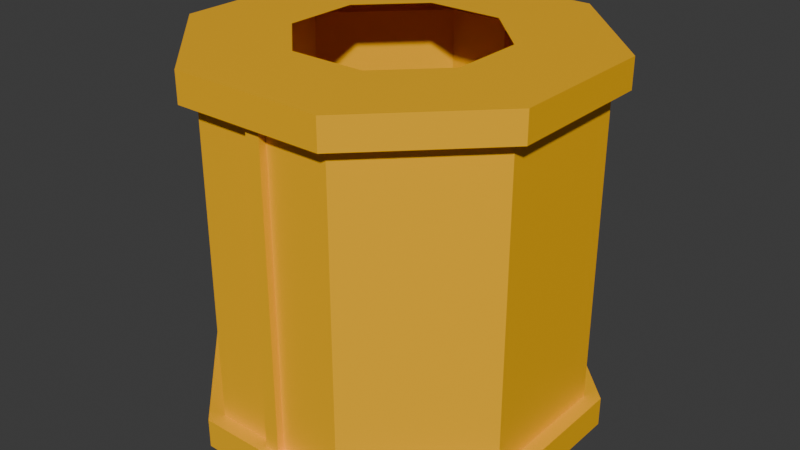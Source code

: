 # Source: catalytic_converter_paintable_1x1.blend  (saved by Blender 4.2.68; exported with 4.5.12 LTS)
import bpy
from mathutils import Matrix  # noqa: F401  (used for matrix-valued properties, if any)

bpy.ops.wm.read_factory_settings(use_empty=True)
scene = bpy.context.scene
scene.name = 'Scene'

# ---- collections
col_collection = bpy.data.collections.new('Collection'); scene.collection.children.link(col_collection)

# ---- materials (node trees are filled in below, after node groups)
mat_paintable_0 = bpy.data.materials.new('paintable-0')
mat_paintable_0.alpha_threshold = 0.0
mat_paintable_0.roughness = 0.5
mat_paintable_0.line_color = (0.0, 0.0, 0.0, 1.0)
mat_paintable_1 = bpy.data.materials.new('paintable-1')
mat_lightgray = bpy.data.materials.new('lightgray')
mat_material = bpy.data.materials.new('Material')
mat_material.alpha_threshold = 0.0
mat_material.roughness = 0.5
mat_material.line_color = (0.0, 0.0, 0.0, 1.0)

# ---- material node trees
mat_paintable_0.use_nodes = True; mat_paintable_0.node_tree.nodes.clear()
_N = mat_paintable_0.node_tree.nodes; _L = mat_paintable_0.node_tree.links
n0 = _N.new('ShaderNodeOutputMaterial'); n0.name = 'Material Output'; n0.location = (300, 300)
n1 = _N.new('ShaderNodeBsdfPrincipled'); n1.name = 'Principled BSDF'; n1.location = (10, 300)
n1.inputs[0].default_value = (1.0, 0.4969, 0.0, 1.0)
n1.inputs[3].default_value = 1.45
_L.new(n1.outputs[0], n0.inputs[0])
n0.is_active_output = True
mat_paintable_1.use_nodes = True; mat_paintable_1.node_tree.nodes.clear()
_N = mat_paintable_1.node_tree.nodes; _L = mat_paintable_1.node_tree.links
n0 = _N.new('ShaderNodeBsdfPrincipled'); n0.name = 'プリンシプルBSDF'; n0.location = (10, 300)
n0.inputs[0].default_value = (0.6105, 0.491, 0.0, 1.0)
n1 = _N.new('ShaderNodeOutputMaterial'); n1.name = 'マテリアル出力'; n1.location = (300, 300)
_L.new(n0.outputs[0], n1.inputs[0])
n1.is_active_output = True
mat_lightgray.use_nodes = True; mat_lightgray.node_tree.nodes.clear()
_N = mat_lightgray.node_tree.nodes; _L = mat_lightgray.node_tree.links
n0 = _N.new('ShaderNodeBsdfPrincipled'); n0.name = 'プリンシプルBSDF'; n0.location = (10, 300)
n0.inputs[0].default_value = (0.7835, 0.7835, 0.7835, 1.0)
n1 = _N.new('ShaderNodeOutputMaterial'); n1.name = 'マテリアル出力'; n1.location = (300, 300)
_L.new(n0.outputs[0], n1.inputs[0])
n1.is_active_output = True
mat_material.use_nodes = True; mat_material.node_tree.nodes.clear()
_N = mat_material.node_tree.nodes; _L = mat_material.node_tree.links
n0 = _N.new('ShaderNodeOutputMaterial'); n0.name = 'Material Output'; n0.location = (300, 300)
n1 = _N.new('ShaderNodeBsdfPrincipled'); n1.name = 'Principled BSDF'; n1.location = (10, 300)
n1.inputs[0].default_value = (1.0, 0.4969, 0.0, 1.0)
n1.inputs[3].default_value = 1.45
_L.new(n1.outputs[0], n0.inputs[0])
n0.is_active_output = True

# ---- world
world_world = bpy.data.worlds.new('World'); scene.world = world_world
world_world.use_nodes = True; world_world.node_tree.nodes.clear()
_N = world_world.node_tree.nodes; _L = world_world.node_tree.links
n0 = _N.new('ShaderNodeOutputWorld'); n0.name = 'World Output'; n0.location = (300, 300)
n1 = _N.new('ShaderNodeBackground'); n1.name = 'Background'; n1.location = (10, 300)
n1.inputs[0].default_value = (0.05088, 0.05088, 0.05088, 1.0)
_L.new(n1.outputs[0], n0.inputs[0])
n0.is_active_output = True
world_world.color = (0.05088, 0.05088, 0.05088)
world_world.sun_shadow_jitter_overblur = 0.0

# ---- meshes
me_cube = bpy.data.meshes.new('Cube')
me_cube.from_pydata([(-0.02589, 0.0625, 0.125), (-0.0625, 0.02589, 0.125), (-0.0625, -0.02589, 0.125), (0.02589, 0.0625, 0.125), (0.0625, 0.02589, 0.125), (0.0625, -0.02589, 0.125), (-0.125, 0.05178, 0.125), (-0.05178, 0.125, 0.125), (0.05178, 0.125, 0.125), (0.125, 0.05178, 0.125), (0.125, -0.05178, 0.125), (-0.125, -0.05178, 0.125), (0.125, -0.05178, -0.105), (0.125, 0.05178, -0.105), (0.05178, 0.125, -0.105), (-0.05178, 0.125, -0.105), (-0.125, 0.05178, -0.105), (-0.125, -0.05178, -0.105), (-0.125, -0.05178, -0.125), (0.125, -0.05178, -0.125), (0.125, 0.05178, -0.125), (0.05178, 0.125, -0.125), (-0.05178, 0.125, -0.125), (-0.125, 0.05178, -0.125), (-0.125, -0.05178, 0.105), (0.0625, -0.02589, -0.125), (0.0625, 0.02589, -0.125), (-0.125, 0.05178, 0.105), (0.02589, 0.0625, -0.125), (-0.05178, 0.125, 0.105), (-0.0625, -0.02589, -0.125), (0.05178, 0.125, 0.105), (-0.0625, 0.02589, -0.125), (0.125, 0.05178, 0.105), (-0.02589, 0.0625, -0.125), (0.125, -0.05178, 0.105), (-0.115, 0.04763, -0.105), (-0.115, 0.04763, 0.105), (-0.04763, 0.115, -0.105), (-0.04763, 0.115, 0.105), (0.04763, 0.115, -0.105), (0.04763, 0.115, 0.105), (0.115, 0.04763, -0.105), (0.115, 0.04763, 0.105), (0.115, -0.04763, -0.105), (0.115, -0.04763, 0.105), (-0.115, -0.04763, -0.105), (-0.115, -0.04763, 0.105), (-0.115, 0.04763, 0.0), (-0.04763, 0.115, 0.0), (0.04763, 0.115, 0.0), (0.115, 0.04763, 0.0), (0.115, -0.04763, 0.0), (-0.115, -0.04763, 0.0), (0.005, 0.0625, 0.125), (-0.005, 0.0625, 0.125), (0.005, 0.125, 0.125), (-0.005, 0.125, 0.125), (0.005, 0.125, -0.105), (-0.005, 0.125, -0.105), (0.005, 0.125, -0.125), (-0.005, 0.125, -0.125), (0.005, 0.125, 0.105), (-0.005, 0.125, 0.105), (0.005, 0.0625, -0.125), (-0.005, 0.0625, -0.125), (-0.005, 0.115, -0.105), (0.005, 0.115, -0.105), (0.005, 0.115, 0.105), (-0.005, 0.115, 0.105), (-0.005, 0.115, 0.0), (0.005, 0.115, 0.0), (0.12, -0.04971, 0.105), (-0.12, -0.04971, 0.105), (-0.12, 0.04971, 0.105), (0.12, 0.04971, 0.105), (0.04971, 0.12, 0.105), (-0.04971, 0.12, 0.105), (-0.05178, -0.125, 0.125), (0.05178, -0.125, 0.125), (-0.04971, 0.12, -0.105), (0.04971, 0.12, -0.105), (0.12, 0.04971, -0.105), (-0.12, 0.04971, -0.105), (-0.12, -0.04971, -0.105), (0.12, -0.04971, -0.105), (-0.02589, -0.0625, 0.125), (0.02589, -0.0625, 0.125), (-0.005, 0.12, -0.105), (0.005, 0.12, -0.105), (0.005, 0.12, 0.105), (-0.005, 0.12, 0.105), (-0.005, 0.12, 1.774e-10), (0.005, 0.12, 1.774e-10), (-0.05178, -0.125, -0.105), (0.05178, -0.125, -0.105), (-0.05178, -0.125, -0.125), (0.05178, -0.125, -0.125), (-0.02589, -0.0625, -0.125), (0.05178, -0.125, 0.105), (-0.05178, -0.125, 0.105), (0.02589, -0.0625, -0.125), (0.04763, -0.115, -0.105), (0.04763, -0.115, 0.105), (-0.04763, -0.115, -0.105), (-0.04763, -0.115, 0.105), (0.04763, -0.115, 0.0), (-0.04763, -0.115, 0.0), (-0.005, -0.0625, 0.125), (0.005, -0.0625, 0.125), (-0.005, -0.125, 0.125), (0.005, -0.125, 0.125), (-0.005, -0.125, -0.105), (0.005, -0.125, -0.105), (-0.005, -0.125, -0.125), (0.005, -0.125, -0.125), (-0.005, -0.125, 0.105), (0.005, -0.125, 0.105), (-0.005, -0.0625, -0.125), (0.005, -0.0625, -0.125), (0.005, -0.115, -0.105), (-0.005, -0.115, -0.105), (-0.005, -0.115, 0.105), (0.005, -0.115, 0.105), (0.005, -0.115, 0.0), (-0.005, -0.115, 0.0), (-0.04971, -0.12, 0.105), (0.04971, -0.12, 0.105), (0.04971, -0.12, -0.105), (-0.04971, -0.12, -0.105), (0.005, -0.12, -0.105), (-0.005, -0.12, -0.105), (-0.005, -0.12, 0.105), (0.005, -0.12, 0.105), (0.005, -0.12, 1.774e-10), (-0.005, -0.12, 1.774e-10)], [], [(86, 2, 11, 78), (2, 1, 6, 11), (1, 0, 7, 6), (54, 3, 8, 56), (3, 4, 9, 8), (4, 5, 10, 9), (5, 87, 79, 10), (121, 120, 130, 131), (85, 44, 102, 128), (23, 18, 17, 16), (22, 23, 16, 15), (61, 22, 15, 59), (20, 21, 14, 13), (19, 20, 13, 12), (97, 19, 12, 95), (104, 121, 125, 107), (18, 96, 94, 17), (120, 102, 106, 124), (25, 19, 97, 101), (26, 20, 19, 25), (28, 21, 20, 26), (64, 60, 21, 28), (32, 23, 22, 34), (30, 18, 23, 32), (11, 24, 100, 78), (131, 121, 104, 129), (79, 99, 35, 10), (10, 35, 33, 9), (9, 33, 31, 8), (57, 63, 29, 7), (7, 29, 27, 6), (6, 27, 24, 11), (48, 37, 39, 49), (71, 68, 41, 50), (50, 41, 43, 51), (51, 43, 45, 52), (72, 127, 103, 45), (52, 45, 103, 106), (132, 126, 105, 122), (125, 122, 105, 107), (73, 74, 37, 47), (126, 73, 47, 105), (107, 105, 47, 53), (53, 47, 37, 48), (98, 96, 18, 30), (75, 72, 45, 43), (76, 75, 43, 41), (90, 76, 41, 68), (74, 77, 39, 37), (46, 53, 48, 36), (40, 50, 51, 42), (111, 117, 99, 79), (84, 46, 36, 83), (129, 104, 46, 84), (82, 42, 44, 85), (81, 40, 42, 82), (89, 67, 40, 81), (83, 36, 38, 80), (38, 36, 48, 49), (66, 38, 49, 70), (44, 42, 51, 52), (102, 44, 52, 106), (118, 114, 96, 98), (46, 104, 107, 53), (40, 67, 71, 50), (67, 89, 88, 66), (80, 38, 66, 88), (124, 123, 133, 134), (77, 91, 69, 39), (106, 103, 123, 124), (49, 39, 69, 70), (70, 69, 91, 92), (8, 31, 62, 56), (56, 62, 63, 57), (34, 22, 61, 65), (65, 61, 60, 64), (21, 60, 58, 14), (60, 61, 59, 58), (0, 55, 57, 7), (55, 54, 56, 57), (63, 62, 90, 91), (29, 63, 91, 77), (27, 29, 77, 74), (62, 31, 76, 90), (31, 33, 75, 76), (33, 35, 72, 75), (100, 24, 73, 126), (24, 27, 74, 73), (115, 97, 95, 113), (35, 99, 127, 72), (59, 88, 89, 58), (15, 80, 88, 59), (16, 83, 80, 15), (58, 89, 81, 14), (14, 81, 82, 13), (13, 82, 85, 12), (94, 129, 84, 17), (17, 84, 83, 16), (108, 86, 78, 110), (12, 85, 128, 95), (89, 88, 92, 93), (92, 91, 90, 93), (71, 67, 89, 93), (68, 71, 93, 90), (66, 70, 92, 88), (127, 133, 123, 103), (128, 102, 120, 130), (78, 100, 116, 110), (110, 116, 117, 111), (101, 97, 115, 119), (119, 115, 114, 118), (96, 114, 112, 94), (114, 115, 113, 112), (87, 109, 111, 79), (109, 108, 110, 111), (117, 116, 132, 133), (99, 117, 133, 127), (116, 100, 126, 132), (113, 130, 131, 112), (95, 128, 130, 113), (112, 131, 129, 94), (131, 130, 134, 135), (134, 133, 132, 135), (125, 121, 131, 135), (122, 125, 135, 132), (120, 124, 134, 130)])
_uv = me_cube.uv_layers.new(name='UVMap')
_uv.uv.foreach_set('vector', [0.0, 0.0, 0.0, 0.0, 0.125, 1.0, 0.25, 1.0, 0.0, 0.0, 0.0, 0.0, 0.0, 1.0, 0.125, 1.0, 0.0, 0.0, 0.0, 0.0, 0.875, 1.0, 0.0, 1.0, 0.0, 0.0, 0.0, 0.0, 0.75, 1.0, 0.7917, 1.0, 0.0, 0.0, 0.0, 0.0, 0.625, 1.0, 0.75, 1.0, 0.0, 0.0, 0.0, 0.0, 0.5, 1.0, 0.625, 1.0, 0.0, 0.0, 0.0, 0.0, 0.375, 1.0, 0.5, 1.0, 0.7917, 1.0, 0.8333, 1.0, 0.8333, 1.0, 0.7917, 1.0, 0.5, 1.0, 0.5, 1.0, 0.375, 1.0, 0.375, 1.0, 0.0, 1.0, 0.125, 1.0, 0.125, 1.0, 0.0, 1.0, 0.875, 1.0, 0.0, 1.0, 0.0, 1.0, 0.875, 1.0, 0.8333, 1.0, 0.875, 1.0, 0.875, 1.0, 0.8333, 1.0, 0.625, 1.0, 0.75, 1.0, 0.75, 1.0, 0.625, 1.0, 0.5, 1.0, 0.625, 1.0, 0.625, 1.0, 0.5, 1.0, 0.375, 1.0, 0.5, 1.0, 0.5, 1.0, 0.375, 1.0, 0.75, 0.5217, 0.7917, 0.5217, 0.7917, 0.75, 0.75, 0.75, 0.125, 1.0, 0.25, 1.0, 0.25, 1.0, 0.125, 1.0, 0.8333, 0.5217, 0.875, 0.5217, 0.875, 0.75, 0.8333, 0.75, 0.0, 0.0, 0.5, 1.0, 0.375, 1.0, 0.0, 0.0, 0.0, 0.0, 0.625, 1.0, 0.5, 1.0, 0.0, 0.0, 0.0, 0.0, 0.75, 1.0, 0.625, 1.0, 0.0, 0.0, 0.0, 0.0, 0.7917, 1.0, 0.75, 1.0, 0.0, 0.0, 0.0, 0.0, 0.0, 1.0, 0.875, 1.0, 0.0, 0.0, 0.0, 0.0, 0.125, 1.0, 0.0, 1.0, 0.0, 0.0, 0.125, 1.0, 0.125, 1.0, 0.25, 1.0, 0.25, 1.0, 0.7917, 1.0, 0.7917, 1.0, 0.75, 1.0, 0.75, 1.0, 0.375, 1.0, 0.375, 1.0, 0.5, 1.0, 0.5, 1.0, 0.5, 1.0, 0.5, 1.0, 0.625, 1.0, 0.625, 1.0, 0.625, 1.0, 0.625, 1.0, 0.75, 1.0, 0.75, 1.0, 0.8333, 1.0, 0.8333, 1.0, 0.875, 1.0, 0.875, 1.0, 0.875, 1.0, 0.875, 1.0, 0.0, 1.0, 0.0, 1.0, 0.0, 1.0, 0.0, 1.0, 0.125, 1.0, 0.125, 1.0, 1.0, 0.75, 1.0, 1.0, 0.875, 1.0, 0.875, 0.75, 0.7917, 0.75, 0.7917, 1.0, 0.75, 1.0, 0.75, 0.75, 0.75, 0.75, 0.75, 1.0, 0.625, 1.0, 0.625, 0.75, 0.625, 0.75, 0.625, 1.0, 0.5, 1.0, 0.5, 0.75, 0.5, 1.0, 0.375, 1.0, 0.375, 1.0, 0.5, 1.0, 0.5, 0.75, 0.5, 1.0, 0.375, 1.0, 0.375, 0.75, 0.7917, 1.0, 0.75, 1.0, 0.75, 1.0, 0.7917, 1.0, 0.7917, 0.75, 0.7917, 1.0, 0.75, 1.0, 0.75, 0.75, 0.125, 1.0, 0.0, 1.0, 0.0, 1.0, 0.125, 1.0, 0.25, 1.0, 0.125, 1.0, 0.125, 1.0, 0.25, 1.0, 0.25, 0.75, 0.25, 1.0, 0.125, 1.0, 0.125, 0.75, 0.125, 0.75, 0.125, 1.0, 0.0, 1.0, 0.0, 0.75, 0.0, 0.0, 0.25, 1.0, 0.125, 1.0, 0.0, 0.0, 0.625, 1.0, 0.5, 1.0, 0.5, 1.0, 0.625, 1.0, 0.75, 1.0, 0.625, 1.0, 0.625, 1.0, 0.75, 1.0, 0.7917, 1.0, 0.75, 1.0, 0.75, 1.0, 0.7917, 1.0, 0.0, 1.0, 0.875, 1.0, 0.875, 1.0, 0.0, 1.0, 0.125, 0.5217, 0.125, 0.75, 0.0, 0.75, 0.0, 0.5, 0.75, 0.5217, 0.75, 0.75, 0.625, 0.75, 0.625, 0.5, 0.8333, 1.0, 0.8333, 1.0, 0.875, 1.0, 0.875, 1.0, 0.125, 1.0, 0.125, 1.0, 0.0, 1.0, 0.0, 1.0, 0.25, 1.0, 0.25, 1.0, 0.125, 1.0, 0.125, 1.0, 0.625, 1.0, 0.625, 1.0, 0.5, 1.0, 0.5, 1.0, 0.75, 1.0, 0.75, 1.0, 0.625, 1.0, 0.625, 1.0, 0.7917, 1.0, 0.7917, 1.0, 0.75, 1.0, 0.75, 1.0, 0.0, 1.0, 0.0, 1.0, 0.875, 1.0, 0.875, 1.0, 0.875, 0.5217, 1.0, 0.5217, 1.0, 0.75, 0.875, 0.75, 0.8333, 0.5217, 0.875, 0.5217, 0.875, 0.75, 0.8333, 0.75, 0.5, 0.5217, 0.625, 0.5217, 0.625, 0.75, 0.5, 0.75, 0.375, 0.5217, 0.5, 0.5217, 0.5, 0.75, 0.375, 0.75, 0.0, 0.0, 0.7917, 1.0, 0.75, 1.0, 0.0, 0.0, 0.125, 0.5217, 0.25, 0.5217, 0.25, 0.75, 0.125, 0.75, 0.75, 0.5217, 0.7917, 0.5217, 0.7917, 0.75, 0.75, 0.75, 0.7917, 1.0, 0.7917, 1.0, 0.8333, 1.0, 0.8333, 1.0, 0.875, 1.0, 0.875, 1.0, 0.8333, 1.0, 0.8333, 1.0, 0.8333, 0.75, 0.8333, 1.0, 0.8333, 1.0, 0.8333, 0.75, 0.875, 1.0, 0.8333, 1.0, 0.8333, 1.0, 0.875, 1.0, 0.875, 0.75, 0.875, 1.0, 0.8333, 1.0, 0.8333, 0.75, 0.875, 0.75, 0.875, 1.0, 0.8333, 1.0, 0.8333, 0.75, 0.8333, 0.75, 0.8333, 1.0, 0.8333, 1.0, 0.8333, 0.75, 0.75, 1.0, 0.75, 1.0, 0.7917, 1.0, 0.7917, 1.0, 0.7917, 1.0, 0.7917, 1.0, 0.8333, 1.0, 0.8333, 1.0, 0.0, 0.0, 0.875, 1.0, 0.8333, 1.0, 0.0, 0.0, 0.0, 0.0, 0.8333, 1.0, 0.7917, 1.0, 0.0, 0.0, 0.75, 1.0, 0.7917, 1.0, 0.7917, 1.0, 0.75, 1.0, 0.7917, 1.0, 0.8333, 1.0, 0.8333, 1.0, 0.7917, 1.0, 0.0, 0.0, 0.0, 0.0, 0.8333, 1.0, 0.875, 1.0, 0.0, 0.0, 0.0, 0.0, 0.7917, 1.0, 0.8333, 1.0, 0.8333, 1.0, 0.7917, 1.0, 0.7917, 1.0, 0.8333, 1.0, 0.875, 1.0, 0.8333, 1.0, 0.8333, 1.0, 0.875, 1.0, 0.0, 1.0, 0.875, 1.0, 0.875, 1.0, 0.0, 1.0, 0.7917, 1.0, 0.75, 1.0, 0.75, 1.0, 0.7917, 1.0, 0.75, 1.0, 0.625, 1.0, 0.625, 1.0, 0.75, 1.0, 0.625, 1.0, 0.5, 1.0, 0.5, 1.0, 0.625, 1.0, 0.25, 1.0, 0.125, 1.0, 0.125, 1.0, 0.25, 1.0, 0.125, 1.0, 0.0, 1.0, 0.0, 1.0, 0.125, 1.0, 0.8333, 1.0, 0.875, 1.0, 0.875, 1.0, 0.8333, 1.0, 0.5, 1.0, 0.375, 1.0, 0.375, 1.0, 0.5, 1.0, 0.8333, 1.0, 0.8333, 1.0, 0.7917, 1.0, 0.7917, 1.0, 0.875, 1.0, 0.875, 1.0, 0.8333, 1.0, 0.8333, 1.0, 0.0, 1.0, 0.0, 1.0, 0.875, 1.0, 0.875, 1.0, 0.7917, 1.0, 0.7917, 1.0, 0.75, 1.0, 0.75, 1.0, 0.75, 1.0, 0.75, 1.0, 0.625, 1.0, 0.625, 1.0, 0.625, 1.0, 0.625, 1.0, 0.5, 1.0, 0.5, 1.0, 0.25, 1.0, 0.25, 1.0, 0.125, 1.0, 0.125, 1.0, 0.125, 1.0, 0.125, 1.0, 0.0, 1.0, 0.0, 1.0, 0.0, 0.0, 0.0, 0.0, 0.75, 1.0, 0.7917, 1.0, 0.5, 1.0, 0.5, 1.0, 0.375, 1.0, 0.375, 1.0, 0.7917, 0.5217, 0.8333, 0.5217, 0.8333, 0.75, 0.7917, 0.75, 0.8333, 0.75, 0.8333, 1.0, 0.7917, 1.0, 0.7917, 0.75, 0.7917, 0.75, 0.7917, 0.5217, 0.7917, 0.5217, 0.7917, 0.75, 0.7917, 1.0, 0.7917, 0.75, 0.7917, 0.75, 0.7917, 1.0, 0.8333, 0.5217, 0.8333, 0.75, 0.8333, 0.75, 0.8333, 0.5217, 0.875, 1.0, 0.8333, 1.0, 0.8333, 1.0, 0.875, 1.0, 0.875, 1.0, 0.875, 1.0, 0.8333, 1.0, 0.8333, 1.0, 0.75, 1.0, 0.75, 1.0, 0.7917, 1.0, 0.7917, 1.0, 0.7917, 1.0, 0.7917, 1.0, 0.8333, 1.0, 0.8333, 1.0, 0.0, 0.0, 0.875, 1.0, 0.8333, 1.0, 0.0, 0.0, 0.0, 0.0, 0.8333, 1.0, 0.7917, 1.0, 0.0, 0.0, 0.75, 1.0, 0.7917, 1.0, 0.7917, 1.0, 0.75, 1.0, 0.7917, 1.0, 0.8333, 1.0, 0.8333, 1.0, 0.7917, 1.0, 0.0, 0.0, 0.0, 0.0, 0.8333, 1.0, 0.875, 1.0, 0.0, 0.0, 0.0, 0.0, 0.7917, 1.0, 0.8333, 1.0, 0.8333, 1.0, 0.7917, 1.0, 0.7917, 1.0, 0.8333, 1.0, 0.875, 1.0, 0.8333, 1.0, 0.8333, 1.0, 0.875, 1.0, 0.7917, 1.0, 0.75, 1.0, 0.75, 1.0, 0.7917, 1.0, 0.8333, 1.0, 0.8333, 1.0, 0.7917, 1.0, 0.7917, 1.0, 0.875, 1.0, 0.875, 1.0, 0.8333, 1.0, 0.8333, 1.0, 0.7917, 1.0, 0.7917, 1.0, 0.75, 1.0, 0.75, 1.0, 0.7917, 0.5217, 0.8333, 0.5217, 0.8333, 0.75, 0.7917, 0.75, 0.8333, 0.75, 0.8333, 1.0, 0.7917, 1.0, 0.7917, 0.75, 0.7917, 0.75, 0.7917, 0.5217, 0.7917, 0.5217, 0.7917, 0.75, 0.7917, 1.0, 0.7917, 0.75, 0.7917, 0.75, 0.7917, 1.0, 0.8333, 0.5217, 0.8333, 0.75, 0.8333, 0.75, 0.8333, 0.5217])
me_cube.materials.append(mat_paintable_0)
me_cube.materials.append(mat_paintable_1)
me_cube.materials.append(mat_lightgray)
me_cube.materials.append(mat_material)
me_cube.use_mirror_vertex_groups = False
me_cube.update()

# ---- objects
ob_cube = bpy.data.objects.new('Cube', me_cube)

# ---- transforms, parenting, visibility, modifiers, constraints
ob_cube.location = (0.0, 0.0, 0.0)
ob_cube.lock_rotations_4d = False
ob_cube.empty_display_type = 'ARROWS'
ob_cube.lineart.crease_threshold = 0.0

# ---- collection membership
col_collection.objects.link(ob_cube)

# ---- scene / render settings (as saved in the file)
scene.frame_start = 1; scene.frame_end = 250; scene.frame_set(1)
scene.render.engine = 'BLENDER_EEVEE_NEXT'
bpy.context.view_layer.update()

# ---- added for rendering (the .blend has no active camera and no usable light): camera, sun
cam_auto = bpy.data.cameras.new('AutoCamera')
cam_auto.lens = 50.0
cam_auto.sensor_width = 36.0
cam_auto.clip_end = 1000.0
ob_auto_camera = bpy.data.objects.new('AutoCamera', cam_auto)
scene.collection.objects.link(ob_auto_camera)
ob_auto_camera.location = (0.400634, -0.480761, 0.320507)
ob_auto_camera.rotation_euler = (1.09748, -7.21219e-08, 0.694738)
scene.camera = ob_auto_camera
light_auto_sun = bpy.data.lights.new('AutoSun', 'SUN')
light_auto_sun.energy = 3.0
light_auto_sun.angle = 0.0523599
ob_auto_sun = bpy.data.objects.new('AutoSun', light_auto_sun)
scene.collection.objects.link(ob_auto_sun)
ob_auto_sun.rotation_euler = (0.872665, 0.174533, 0.523599)
bpy.context.view_layer.update()

